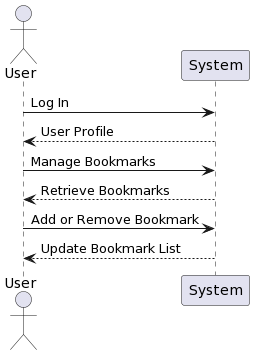

The diagram above was rendered by PlantUML. Its source (embedded in the PNG):
@startuml
actor User
participant "System" as Sys

User -> Sys: Log In
Sys --> User: User Profile
User -> Sys: Manage Bookmarks
Sys --> User: Retrieve Bookmarks
User -> Sys: Add or Remove Bookmark
Sys --> User: Update Bookmark List
@enduml